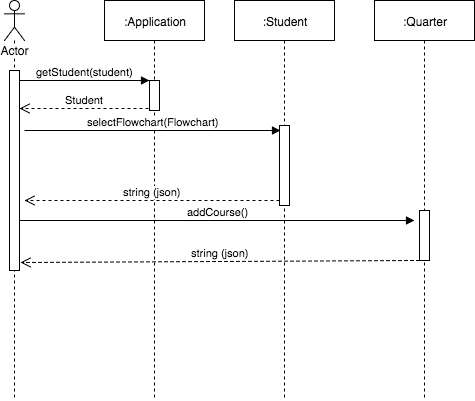

The diagram above was exported from draw.io. Its source (the exported page's mxGraphModel, read from the mxfile embedded in the PNG):
<mxGraphModel dx="950" dy="554" grid="1" gridSize="10" guides="1" tooltips="1" connect="1" arrows="1" fold="1" page="1" pageScale="1" pageWidth="850" pageHeight="1100" background="#ffffff" math="0" shadow="0">
  <root>
    <mxCell id="0" />
    <mxCell id="1" parent="0" />
    <mxCell id="5bd2484ae8f06b7b-1" value="Actor" style="shape=umlLifeline;participant=umlActor;perimeter=lifelinePerimeter;whiteSpace=wrap;html=1;container=1;collapsible=0;recursiveResize=0;verticalAlign=top;spacingTop=36;labelBackgroundColor=#ffffff;outlineConnect=0;" vertex="1" parent="1">
      <mxGeometry x="50" y="40" width="20" height="400" as="geometry" />
    </mxCell>
    <mxCell id="5bd2484ae8f06b7b-15" value="" style="html=1;points=[];perimeter=orthogonalPerimeter;" vertex="1" parent="5bd2484ae8f06b7b-1">
      <mxGeometry x="5" y="70" width="10" height="200" as="geometry" />
    </mxCell>
    <mxCell id="5bd2484ae8f06b7b-3" value=":Student" style="shape=umlLifeline;perimeter=lifelinePerimeter;whiteSpace=wrap;html=1;container=1;collapsible=0;recursiveResize=0;outlineConnect=0;" vertex="1" parent="1">
      <mxGeometry x="280" y="40" width="100" height="400" as="geometry" />
    </mxCell>
    <mxCell id="5bd2484ae8f06b7b-5" value=":Application" style="shape=umlLifeline;perimeter=lifelinePerimeter;whiteSpace=wrap;html=1;container=1;collapsible=0;recursiveResize=0;outlineConnect=0;" vertex="1" parent="1">
      <mxGeometry x="150" y="40" width="100" height="400" as="geometry" />
    </mxCell>
    <mxCell id="5bd2484ae8f06b7b-6" value="" style="html=1;points=[];perimeter=orthogonalPerimeter;" vertex="1" parent="5bd2484ae8f06b7b-5">
      <mxGeometry x="45" y="80" width="10" height="30" as="geometry" />
    </mxCell>
    <mxCell id="5bd2484ae8f06b7b-8" value="&lt;span&gt;Student&lt;/span&gt;" style="html=1;verticalAlign=bottom;endArrow=open;dashed=1;endSize=8;" edge="1" parent="1" target="5bd2484ae8f06b7b-15">
      <mxGeometry x="69" y="148" as="geometry">
        <mxPoint x="194" y="148" as="sourcePoint" />
        <mxPoint x="80" y="148" as="targetPoint" />
      </mxGeometry>
    </mxCell>
    <mxCell id="5bd2484ae8f06b7b-10" value="getStudent(student)" style="html=1;verticalAlign=bottom;endArrow=block;entryX=0;entryY=0;entryPerimeter=0;" edge="1" target="5bd2484ae8f06b7b-6" parent="1">
      <mxGeometry x="65" y="120" width="80" as="geometry">
        <mxPoint x="65" y="120" as="sourcePoint" />
        <mxPoint x="145" y="120" as="targetPoint" />
      </mxGeometry>
    </mxCell>
    <mxCell id="5bd2484ae8f06b7b-12" value="" style="html=1;points=[];perimeter=orthogonalPerimeter;" vertex="1" parent="1">
      <mxGeometry x="325" y="165" width="10" height="80" as="geometry" />
    </mxCell>
    <mxCell id="5bd2484ae8f06b7b-13" value="selectFlowchart(Flowchart)" style="html=1;verticalAlign=bottom;endArrow=block;entryX=0.1;entryY=0.063;entryPerimeter=0;" edge="1" parent="1" target="5bd2484ae8f06b7b-12">
      <mxGeometry width="80" relative="1" as="geometry">
        <mxPoint x="70" y="170" as="sourcePoint" />
        <mxPoint x="140" y="170" as="targetPoint" />
      </mxGeometry>
    </mxCell>
    <mxCell id="5bd2484ae8f06b7b-14" value="string (json)" style="html=1;verticalAlign=bottom;endArrow=open;dashed=1;endSize=8;" edge="1" parent="1">
      <mxGeometry relative="1" as="geometry">
        <mxPoint x="325" y="240" as="sourcePoint" />
        <mxPoint x="70" y="240" as="targetPoint" />
      </mxGeometry>
    </mxCell>
    <mxCell id="5bd2484ae8f06b7b-16" value=":Quarter" style="shape=umlLifeline;perimeter=lifelinePerimeter;whiteSpace=wrap;html=1;container=1;collapsible=0;recursiveResize=0;outlineConnect=0;" vertex="1" parent="1">
      <mxGeometry x="420" y="40" width="100" height="400" as="geometry" />
    </mxCell>
    <mxCell id="5bd2484ae8f06b7b-17" value="" style="html=1;points=[];perimeter=orthogonalPerimeter;" vertex="1" parent="5bd2484ae8f06b7b-16">
      <mxGeometry x="45" y="210" width="10" height="50" as="geometry" />
    </mxCell>
    <mxCell id="5bd2484ae8f06b7b-18" value="addCourse()" style="html=1;verticalAlign=bottom;endArrow=block;" edge="1" parent="1">
      <mxGeometry width="80" relative="1" as="geometry">
        <mxPoint x="65" y="260" as="sourcePoint" />
        <mxPoint x="460" y="260" as="targetPoint" />
      </mxGeometry>
    </mxCell>
    <mxCell id="5bd2484ae8f06b7b-19" value="string (json)" style="html=1;verticalAlign=bottom;endArrow=open;dashed=1;endSize=8;entryX=1.1;entryY=0.96;entryPerimeter=0;" edge="1" parent="1" target="5bd2484ae8f06b7b-15">
      <mxGeometry relative="1" as="geometry">
        <mxPoint x="465" y="300" as="sourcePoint" />
        <mxPoint x="385" y="300" as="targetPoint" />
      </mxGeometry>
    </mxCell>
  </root>
</mxGraphModel>